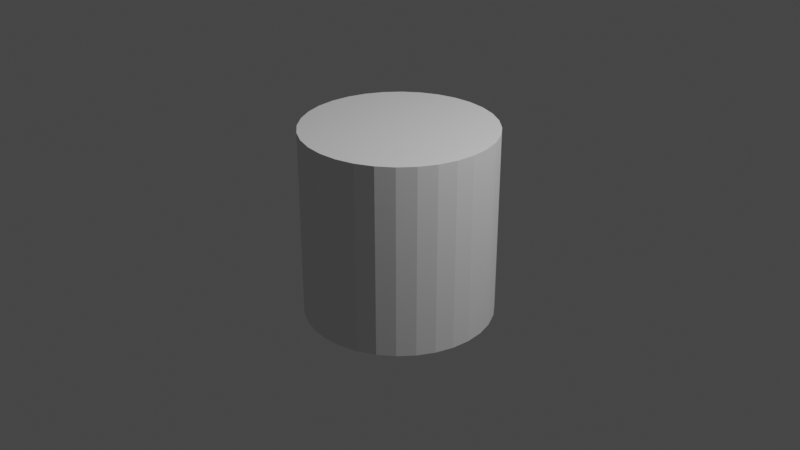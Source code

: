 # Source: soup.blend  (saved by Blender 3.4.6; exported with 4.5.12 LTS)
import bpy
from mathutils import Matrix  # noqa: F401  (used for matrix-valued properties, if any)

bpy.ops.wm.read_factory_settings(use_empty=True)
scene = bpy.context.scene
scene.name = 'Scene'

# ---- collections
col_collection = bpy.data.collections.new('Collection'); scene.collection.children.link(col_collection)

# ---- world
world_world = bpy.data.worlds.new('World'); scene.world = world_world
world_world.use_nodes = True; world_world.node_tree.nodes.clear()
_N = world_world.node_tree.nodes; _L = world_world.node_tree.links
n0 = _N.new('ShaderNodeOutputWorld'); n0.name = 'World Output'; n0.location = (300, 300)
n1 = _N.new('ShaderNodeBackground'); n1.name = 'Background'; n1.location = (10, 300)
n1.inputs[0].default_value = (0.05088, 0.05088, 0.05088, 1.0)
_L.new(n1.outputs[0], n0.inputs[0])
n0.is_active_output = True
world_world.color = (0.05088, 0.05088, 0.05088)
world_world.use_sun_shadow = False
world_world.sun_shadow_jitter_overblur = 0.0

# ---- cameras
cam_camera = bpy.data.cameras.new('Camera')
cam_camera.clip_end = 100.0
cam_camera.ortho_scale = 7.314

# ---- lights
light_light = bpy.data.lights.new('Light', 'POINT')
light_light.transmission_factor = 0.0
light_light.energy = 1000.0
light_light.shadow_soft_size = 0.1
light_light.shadow_maximum_resolution = 0.006
light_light.use_absolute_resolution = True

# ---- meshes
me_cylinder = bpy.data.meshes.new('Cylinder')
me_cylinder.from_pydata([(0.0, 1.0, -1.0), (0.0, 1.0, 1.0), (0.1951, 0.9808, -1.0), (0.1951, 0.9808, 1.0), (0.3827, 0.9239, -1.0), (0.3827, 0.9239, 1.0), (0.5556, 0.8315, -1.0), (0.5556, 0.8315, 1.0), (0.7071, 0.7071, -1.0), (0.7071, 0.7071, 1.0), (0.8315, 0.5556, -1.0), (0.8315, 0.5556, 1.0), (0.9239, 0.3827, -1.0), (0.9239, 0.3827, 1.0), (0.9808, 0.1951, -1.0), (0.9808, 0.1951, 1.0), (1.0, 0.0, -1.0), (1.0, 0.0, 1.0), (0.9808, -0.1951, -1.0), (0.9808, -0.1951, 1.0), (0.9239, -0.3827, -1.0), (0.9239, -0.3827, 1.0), (0.8315, -0.5556, -1.0), (0.8315, -0.5556, 1.0), (0.7071, -0.7071, -1.0), (0.7071, -0.7071, 1.0), (0.5556, -0.8315, -1.0), (0.5556, -0.8315, 1.0), (0.3827, -0.9239, -1.0), (0.3827, -0.9239, 1.0), (0.1951, -0.9808, -1.0), (0.1951, -0.9808, 1.0), (0.0, -1.0, -1.0), (0.0, -1.0, 1.0), (-0.1951, -0.9808, -1.0), (-0.1951, -0.9808, 1.0), (-0.3827, -0.9239, -1.0), (-0.3827, -0.9239, 1.0), (-0.5556, -0.8315, -1.0), (-0.5556, -0.8315, 1.0), (-0.7071, -0.7071, -1.0), (-0.7071, -0.7071, 1.0), (-0.8315, -0.5556, -1.0), (-0.8315, -0.5556, 1.0), (-0.9239, -0.3827, -1.0), (-0.9239, -0.3827, 1.0), (-0.9808, -0.1951, -1.0), (-0.9808, -0.1951, 1.0), (-1.0, 0.0, -1.0), (-1.0, 0.0, 1.0), (-0.9808, 0.1951, -1.0), (-0.9808, 0.1951, 1.0), (-0.9239, 0.3827, -1.0), (-0.9239, 0.3827, 1.0), (-0.8315, 0.5556, -1.0), (-0.8315, 0.5556, 1.0), (-0.7071, 0.7071, -1.0), (-0.7071, 0.7071, 1.0), (-0.5556, 0.8315, -1.0), (-0.5556, 0.8315, 1.0), (-0.3827, 0.9239, -1.0), (-0.3827, 0.9239, 1.0), (-0.1951, 0.9808, -1.0), (-0.1951, 0.9808, 1.0)], [], [(0, 1, 3, 2), (2, 3, 5, 4), (4, 5, 7, 6), (6, 7, 9, 8), (8, 9, 11, 10), (10, 11, 13, 12), (12, 13, 15, 14), (14, 15, 17, 16), (16, 17, 19, 18), (18, 19, 21, 20), (20, 21, 23, 22), (22, 23, 25, 24), (24, 25, 27, 26), (26, 27, 29, 28), (28, 29, 31, 30), (30, 31, 33, 32), (32, 33, 35, 34), (34, 35, 37, 36), (36, 37, 39, 38), (38, 39, 41, 40), (40, 41, 43, 42), (42, 43, 45, 44), (44, 45, 47, 46), (46, 47, 49, 48), (48, 49, 51, 50), (50, 51, 53, 52), (52, 53, 55, 54), (54, 55, 57, 56), (56, 57, 59, 58), (58, 59, 61, 60), (3, 1, 63, 61, 59, 57, 55, 53, 51, 49, 47, 45, 43, 41, 39, 37, 35, 33, 31, 29, 27, 25, 23, 21, 19, 17, 15, 13, 11, 9, 7, 5), (60, 61, 63, 62), (62, 63, 1, 0), (0, 2, 4, 6, 8, 10, 12, 14, 16, 18, 20, 22, 24, 26, 28, 30, 32, 34, 36, 38, 40, 42, 44, 46, 48, 50, 52, 54, 56, 58, 60, 62)])
_uv = me_cylinder.uv_layers.new(name='UVMap')
_uv.uv.foreach_set('vector', [0.3189, 0.7812, 0.0001199, 0.7812, 0.0001199, 0.7499, 0.3189, 0.7499, 0.3189, 0.7499, 0.0001199, 0.7499, 0.0001199, 0.7187, 0.3189, 0.7187, 0.3189, 0.7187, 0.0001199, 0.7187, 0.0001199, 0.6875, 0.3189, 0.6875, 0.3189, 0.6875, 0.0001199, 0.6875, 0.0001199, 0.6562, 0.3189, 0.6562, 0.3189, 0.6562, 0.0001199, 0.6562, 0.0001199, 0.625, 0.3189, 0.625, 0.3189, 0.625, 0.0001199, 0.625, 0.0001199, 0.5937, 0.3189, 0.5937, 0.3189, 0.5937, 0.0001199, 0.5937, 0.0001199, 0.5625, 0.3189, 0.5625, 0.3189, 0.5625, 0.0001199, 0.5625, 0.0001199, 0.5312, 0.3189, 0.5312, 0.3189, 0.5312, 0.0001199, 0.5312, 0.0001199, 0.5, 0.3189, 0.5, 0.3189, 0.5, 0.0001199, 0.5, 0.0001199, 0.4688, 0.3189, 0.4688, 0.3189, 0.4688, 0.0001199, 0.4688, 0.0001199, 0.4375, 0.3189, 0.4375, 0.3189, 0.4375, 0.0001199, 0.4375, 0.0001199, 0.4063, 0.3189, 0.4063, 0.3189, 0.4063, 0.0001199, 0.4063, 0.0001199, 0.375, 0.3189, 0.375, 0.3189, 0.375, 0.0001199, 0.375, 0.0001199, 0.3438, 0.3189, 0.3438, 0.3189, 0.3438, 0.0001199, 0.3438, 0.0001199, 0.3125, 0.3189, 0.3125, 0.3189, 0.3125, 0.0001199, 0.3125, 0.0001199, 0.2813, 0.3189, 0.2813, 0.3189, 0.2813, 0.0001199, 0.2813, 0.0001199, 0.2501, 0.3189, 0.2501, 0.3189, 0.2501, 0.0001199, 0.2501, 0.0001199, 0.2188, 0.3189, 0.2188, 0.3189, 0.2188, 0.0001199, 0.2188, 0.0001199, 0.1876, 0.3189, 0.1876, 0.3189, 0.1876, 0.0001199, 0.1876, 0.0001199, 0.1563, 0.3189, 0.1563, 0.3189, 0.1563, 0.0001199, 0.1563, 0.0001199, 0.1251, 0.3189, 0.1251, 0.3189, 0.1251, 0.0001199, 0.1251, 0.0001199, 0.09385, 0.3189, 0.09385, 0.3189, 0.09385, 0.0001199, 0.09385, 0.0001199, 0.0626, 0.3189, 0.06261, 0.3189, 0.06261, 0.0001199, 0.0626, 0.0001199, 0.03136, 0.3189, 0.03136, 0.3189, 0.03136, 0.0001199, 0.03136, 0.0001199, 0.0001199, 0.3189, 0.00012, 0.3189, 0.9999, 0.0001199, 0.9999, 0.0001199, 0.9686, 0.3189, 0.9686, 0.3189, 0.9686, 0.0001199, 0.9686, 0.0001199, 0.9374, 0.3189, 0.9374, 0.3189, 0.9374, 0.0001199, 0.9374, 0.0001199, 0.9062, 0.3189, 0.9062, 0.3189, 0.9062, 0.0001199, 0.9062, 0.0001199, 0.8749, 0.3189, 0.8749, 0.3189, 0.8749, 0.0001199, 0.8749, 0.0001199, 0.8437, 0.3189, 0.8437, 0.3191, 0.4606, 0.3252, 0.4299, 0.3372, 0.401, 0.3545, 0.3751, 0.3766, 0.353, 0.4026, 0.3356, 0.4314, 0.3237, 0.4621, 0.3176, 0.4933, 0.3176, 0.524, 0.3237, 0.5528, 0.3356, 0.5788, 0.353, 0.6009, 0.3751, 0.6183, 0.401, 0.6302, 0.4299, 0.6363, 0.4606, 0.6363, 0.4918, 0.6302, 0.5224, 0.6183, 0.5513, 0.6009, 0.5773, 0.5788, 0.5994, 0.5528, 0.6167, 0.524, 0.6287, 0.4933, 0.6348, 0.4621, 0.6348, 0.4314, 0.6287, 0.4026, 0.6167, 0.3766, 0.5994, 0.3545, 0.5773, 0.3372, 0.5513, 0.3252, 0.5224, 0.3191, 0.4918, 0.3189, 0.8437, 0.0001199, 0.8437, 0.0001199, 0.8124, 0.3189, 0.8124, 0.3189, 0.8124, 0.0001199, 0.8124, 0.0001199, 0.7812, 0.3189, 0.7812, 0.3191, 0.1743, 0.3191, 0.1431, 0.3252, 0.1125, 0.3372, 0.0836, 0.3545, 0.05762, 0.3766, 0.03553, 0.4026, 0.01817, 0.4314, 0.006215, 0.4621, 0.0001199, 0.4933, 0.0001199, 0.524, 0.006215, 0.5528, 0.01817, 0.5788, 0.03553, 0.6009, 0.05762, 0.6183, 0.0836, 0.6302, 0.1125, 0.6363, 0.1431, 0.6363, 0.1743, 0.6302, 0.205, 0.6183, 0.2339, 0.6009, 0.2598, 0.5788, 0.2819, 0.5528, 0.2993, 0.524, 0.3112, 0.4933, 0.3173, 0.4621, 0.3173, 0.4314, 0.3112, 0.4026, 0.2993, 0.3766, 0.2819, 0.3545, 0.2598, 0.3372, 0.2339, 0.3252, 0.205])
me_cylinder.update()

# ---- objects
ob_light = bpy.data.objects.new('Light', light_light)
ob_camera = bpy.data.objects.new('Camera', cam_camera)
ob_cylinder = bpy.data.objects.new('Cylinder', me_cylinder)

# ---- transforms, parenting, visibility, modifiers, constraints
ob_light.location = (4.076, 1.005, 5.904)
ob_light.rotation_euler = (0.6503, 0.05522, 1.866)
ob_light.lock_rotations_4d = False
ob_light.empty_display_type = 'ARROWS'
ob_light.color = (0.0, 0.0, 0.0, 0.0)
ob_light.lineart.crease_threshold = 0.0
ob_camera.location = (7.359, -6.926, 4.958)
ob_camera.rotation_euler = (1.109, 0.0, 0.8149)
ob_camera.lock_rotations_4d = False
ob_camera.empty_display_type = 'ARROWS'
ob_camera.color = (0.0, 0.0, 0.0, 0.0)
ob_camera.display_type = 'WIRE'
ob_camera.lineart.crease_threshold = 0.0
ob_cylinder.location = (0.0, 0.0, 0.0)

# ---- collection membership
col_collection.objects.link(ob_light)
col_collection.objects.link(ob_camera)
col_collection.objects.link(ob_cylinder)

# ---- scene / render settings (as saved in the file)
scene.camera = ob_camera
scene.frame_start = 1; scene.frame_end = 250; scene.frame_set(1)
scene.render.engine = 'BLENDER_EEVEE_NEXT'
scene.cycles.sampling_pattern = 'TABULATED_SOBOL'
scene.cycles.use_light_tree = False
scene.view_settings.view_transform = 'Filmic'
bpy.context.view_layer.update()
